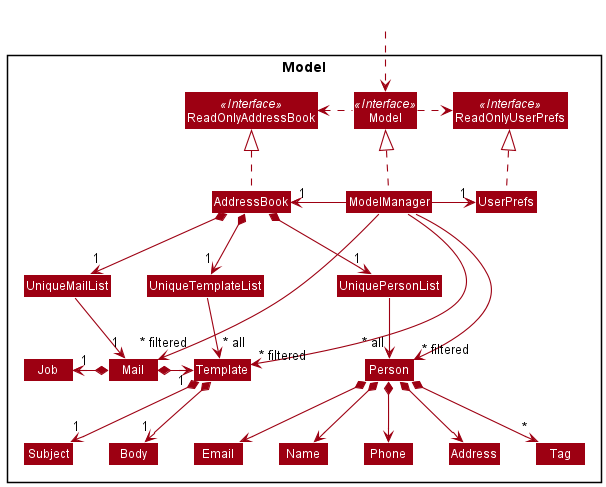

The diagram above was rendered by PlantUML. Its source (embedded in the PNG):
@startuml
!include style.puml
skinparam arrowThickness 1.1
skinparam arrowColor MODEL_COLOR
skinparam classBackgroundColor MODEL_COLOR

Package Model <<Rectangle>>{
Interface ReadOnlyAddressBook <<Interface>>
Interface ReadOnlyUserPrefs <<Interface>>
Interface Model <<Interface>>
Class AddressBook
Class ReadOnlyAddressBook
Class Model
Class ModelManager
Class UserPrefs
Class ReadOnlyUserPrefs


Class UniquePersonList
Class Person
Class Address
Class Email
Class Name
Class Phone
Class Tag

Class UniqueTemplateList
Class Template
Class Subject
Class Body

Class UniqueMailList
Class Mail

Class Job
}

Class HiddenOutside #FFFFFF
HiddenOutside ..> Model

AddressBook .up.|> ReadOnlyAddressBook

ModelManager .up.|> Model
Model .right.> ReadOnlyUserPrefs
Model .left.> ReadOnlyAddressBook
ModelManager -left-> "1" AddressBook
ModelManager -right-> "1" UserPrefs
UserPrefs .up.|> ReadOnlyUserPrefs

AddressBook *--> "1" UniquePersonList
UniquePersonList --> "~* all" Person
Person *--> Name
Person *--> Phone
Person *--> Email
Person *--> Address
Person *--> "*" Tag

AddressBook *--> "1" UniqueTemplateList
UniqueTemplateList --> "~* all" Template
Template *--> "1" Subject
Template *--> "1" Body

AddressBook *--> "1" UniqueMailList
UniqueMailList --> "1" Mail
Mail *-right-> "1" Template
Mail *-left-> "1" Job

Name -[hidden]right-> Phone
Phone -[hidden]right-> Address
Address -[hidden]right-> Email
Subject -[hidden]right-> Body
ModelManager -[hidden]down-> UniquePersonList

ModelManager -->"~* filtered" Person
ModelManager -->"~* filtered" Template
ModelManager -->"~* filtered" Mail
@enduml